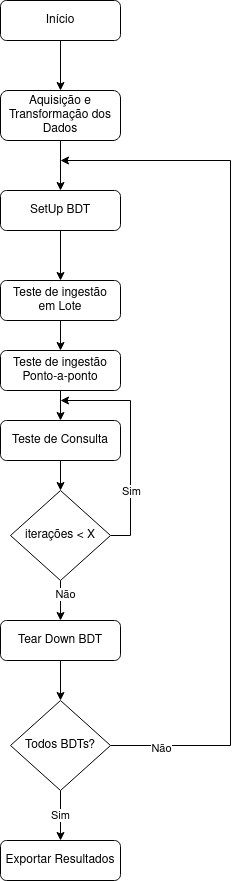

The diagram above was exported from draw.io. Its source (the exported page's mxGraphModel, read from the mxfile embedded in the PNG):
<mxGraphModel dx="910" dy="512" grid="1" gridSize="10" guides="1" tooltips="1" connect="1" arrows="1" fold="1" page="1" pageScale="1" pageWidth="827" pageHeight="1169" math="0" shadow="0">
  <root>
    <mxCell id="WIyWlLk6GJQsqaUBKTNV-0" />
    <mxCell id="WIyWlLk6GJQsqaUBKTNV-1" parent="WIyWlLk6GJQsqaUBKTNV-0" />
    <mxCell id="OlaagbQxj_YOmwrTURPS-24" style="edgeStyle=orthogonalEdgeStyle;rounded=0;orthogonalLoop=1;jettySize=auto;html=1;exitX=0.5;exitY=1;exitDx=0;exitDy=0;entryX=0.5;entryY=0;entryDx=0;entryDy=0;" edge="1" parent="WIyWlLk6GJQsqaUBKTNV-1" source="WIyWlLk6GJQsqaUBKTNV-3" target="WIyWlLk6GJQsqaUBKTNV-7">
      <mxGeometry relative="1" as="geometry" />
    </mxCell>
    <mxCell id="WIyWlLk6GJQsqaUBKTNV-3" value="Início" style="rounded=1;whiteSpace=wrap;html=1;fontSize=12;glass=0;strokeWidth=1;shadow=0;" parent="WIyWlLk6GJQsqaUBKTNV-1" vertex="1">
      <mxGeometry x="160" y="80" width="120" height="40" as="geometry" />
    </mxCell>
    <mxCell id="OlaagbQxj_YOmwrTURPS-25" style="edgeStyle=orthogonalEdgeStyle;rounded=0;orthogonalLoop=1;jettySize=auto;html=1;exitX=0.5;exitY=1;exitDx=0;exitDy=0;entryX=0.5;entryY=0;entryDx=0;entryDy=0;" edge="1" parent="WIyWlLk6GJQsqaUBKTNV-1" source="WIyWlLk6GJQsqaUBKTNV-7" target="WIyWlLk6GJQsqaUBKTNV-12">
      <mxGeometry relative="1" as="geometry" />
    </mxCell>
    <mxCell id="WIyWlLk6GJQsqaUBKTNV-7" value="Aquisição e Transformação dos Dados" style="rounded=1;whiteSpace=wrap;html=1;fontSize=12;glass=0;strokeWidth=1;shadow=0;" parent="WIyWlLk6GJQsqaUBKTNV-1" vertex="1">
      <mxGeometry x="160" y="170" width="120" height="50" as="geometry" />
    </mxCell>
    <mxCell id="OlaagbQxj_YOmwrTURPS-8" style="edgeStyle=orthogonalEdgeStyle;rounded=0;orthogonalLoop=1;jettySize=auto;html=1;exitX=0.5;exitY=1;exitDx=0;exitDy=0;entryX=0.5;entryY=0;entryDx=0;entryDy=0;" edge="1" parent="WIyWlLk6GJQsqaUBKTNV-1" source="WIyWlLk6GJQsqaUBKTNV-11" target="OlaagbQxj_YOmwrTURPS-4">
      <mxGeometry relative="1" as="geometry" />
    </mxCell>
    <mxCell id="WIyWlLk6GJQsqaUBKTNV-11" value=" Teste de ingestão em&amp;nbsp;Lote" style="rounded=1;whiteSpace=wrap;html=1;fontSize=12;glass=0;strokeWidth=1;shadow=0;" parent="WIyWlLk6GJQsqaUBKTNV-1" vertex="1">
      <mxGeometry x="160" y="360" width="120" height="40" as="geometry" />
    </mxCell>
    <mxCell id="OlaagbQxj_YOmwrTURPS-18" style="edgeStyle=orthogonalEdgeStyle;rounded=0;orthogonalLoop=1;jettySize=auto;html=1;exitX=0.5;exitY=1;exitDx=0;exitDy=0;entryX=0.5;entryY=0;entryDx=0;entryDy=0;" edge="1" parent="WIyWlLk6GJQsqaUBKTNV-1" source="WIyWlLk6GJQsqaUBKTNV-12" target="WIyWlLk6GJQsqaUBKTNV-11">
      <mxGeometry relative="1" as="geometry" />
    </mxCell>
    <mxCell id="WIyWlLk6GJQsqaUBKTNV-12" value="SetUp BDT" style="rounded=1;whiteSpace=wrap;html=1;fontSize=12;glass=0;strokeWidth=1;shadow=0;" parent="WIyWlLk6GJQsqaUBKTNV-1" vertex="1">
      <mxGeometry x="160" y="270" width="120" height="40" as="geometry" />
    </mxCell>
    <mxCell id="OlaagbQxj_YOmwrTURPS-11" style="edgeStyle=orthogonalEdgeStyle;rounded=0;orthogonalLoop=1;jettySize=auto;html=1;exitX=0.5;exitY=1;exitDx=0;exitDy=0;" edge="1" parent="WIyWlLk6GJQsqaUBKTNV-1" source="OlaagbQxj_YOmwrTURPS-3" target="OlaagbQxj_YOmwrTURPS-10">
      <mxGeometry relative="1" as="geometry" />
    </mxCell>
    <mxCell id="OlaagbQxj_YOmwrTURPS-3" value="Teste de Consulta" style="rounded=1;whiteSpace=wrap;html=1;fontSize=12;glass=0;strokeWidth=1;shadow=0;" vertex="1" parent="WIyWlLk6GJQsqaUBKTNV-1">
      <mxGeometry x="160" y="500" width="120" height="40" as="geometry" />
    </mxCell>
    <mxCell id="OlaagbQxj_YOmwrTURPS-9" style="edgeStyle=orthogonalEdgeStyle;rounded=0;orthogonalLoop=1;jettySize=auto;html=1;exitX=0.5;exitY=1;exitDx=0;exitDy=0;entryX=0.5;entryY=0;entryDx=0;entryDy=0;" edge="1" parent="WIyWlLk6GJQsqaUBKTNV-1" source="OlaagbQxj_YOmwrTURPS-4" target="OlaagbQxj_YOmwrTURPS-3">
      <mxGeometry relative="1" as="geometry" />
    </mxCell>
    <mxCell id="OlaagbQxj_YOmwrTURPS-4" value="Teste de ingestão Ponto-a-ponto" style="rounded=1;whiteSpace=wrap;html=1;fontSize=12;glass=0;strokeWidth=1;shadow=0;" vertex="1" parent="WIyWlLk6GJQsqaUBKTNV-1">
      <mxGeometry x="160" y="430" width="120" height="40" as="geometry" />
    </mxCell>
    <mxCell id="OlaagbQxj_YOmwrTURPS-21" style="edgeStyle=orthogonalEdgeStyle;rounded=0;orthogonalLoop=1;jettySize=auto;html=1;exitX=0.5;exitY=1;exitDx=0;exitDy=0;entryX=0.5;entryY=0;entryDx=0;entryDy=0;" edge="1" parent="WIyWlLk6GJQsqaUBKTNV-1" source="OlaagbQxj_YOmwrTURPS-5" target="OlaagbQxj_YOmwrTURPS-15">
      <mxGeometry relative="1" as="geometry" />
    </mxCell>
    <mxCell id="OlaagbQxj_YOmwrTURPS-5" value="Tear Down BDT" style="rounded=1;whiteSpace=wrap;html=1;fontSize=12;glass=0;strokeWidth=1;shadow=0;" vertex="1" parent="WIyWlLk6GJQsqaUBKTNV-1">
      <mxGeometry x="160" y="700" width="120" height="40" as="geometry" />
    </mxCell>
    <mxCell id="OlaagbQxj_YOmwrTURPS-6" value="Exportar Resultados" style="rounded=1;whiteSpace=wrap;html=1;fontSize=12;glass=0;strokeWidth=1;shadow=0;" vertex="1" parent="WIyWlLk6GJQsqaUBKTNV-1">
      <mxGeometry x="160" y="920" width="120" height="40" as="geometry" />
    </mxCell>
    <mxCell id="OlaagbQxj_YOmwrTURPS-12" style="edgeStyle=orthogonalEdgeStyle;rounded=0;orthogonalLoop=1;jettySize=auto;html=1;exitX=1;exitY=0.5;exitDx=0;exitDy=0;" edge="1" parent="WIyWlLk6GJQsqaUBKTNV-1" source="OlaagbQxj_YOmwrTURPS-10">
      <mxGeometry relative="1" as="geometry">
        <mxPoint x="220" y="480" as="targetPoint" />
        <Array as="points">
          <mxPoint x="290" y="615" />
          <mxPoint x="290" y="480" />
        </Array>
      </mxGeometry>
    </mxCell>
    <mxCell id="OlaagbQxj_YOmwrTURPS-13" value="Sim" style="edgeLabel;html=1;align=center;verticalAlign=middle;resizable=0;points=[];" vertex="1" connectable="0" parent="OlaagbQxj_YOmwrTURPS-12">
      <mxGeometry x="-0.4222" relative="1" as="geometry">
        <mxPoint as="offset" />
      </mxGeometry>
    </mxCell>
    <mxCell id="OlaagbQxj_YOmwrTURPS-19" style="edgeStyle=orthogonalEdgeStyle;rounded=0;orthogonalLoop=1;jettySize=auto;html=1;exitX=0.5;exitY=1;exitDx=0;exitDy=0;entryX=0.5;entryY=0;entryDx=0;entryDy=0;" edge="1" parent="WIyWlLk6GJQsqaUBKTNV-1" source="OlaagbQxj_YOmwrTURPS-10" target="OlaagbQxj_YOmwrTURPS-5">
      <mxGeometry relative="1" as="geometry" />
    </mxCell>
    <mxCell id="OlaagbQxj_YOmwrTURPS-20" value="Não" style="edgeLabel;html=1;align=center;verticalAlign=middle;resizable=0;points=[];" vertex="1" connectable="0" parent="OlaagbQxj_YOmwrTURPS-19">
      <mxGeometry x="-0.3273" y="4" relative="1" as="geometry">
        <mxPoint as="offset" />
      </mxGeometry>
    </mxCell>
    <mxCell id="OlaagbQxj_YOmwrTURPS-10" value="iterações &amp;lt; X" style="rhombus;whiteSpace=wrap;html=1;" vertex="1" parent="WIyWlLk6GJQsqaUBKTNV-1">
      <mxGeometry x="170" y="570" width="100" height="90" as="geometry" />
    </mxCell>
    <mxCell id="OlaagbQxj_YOmwrTURPS-16" style="edgeStyle=orthogonalEdgeStyle;rounded=0;orthogonalLoop=1;jettySize=auto;html=1;exitX=1;exitY=0.5;exitDx=0;exitDy=0;" edge="1" parent="WIyWlLk6GJQsqaUBKTNV-1" source="OlaagbQxj_YOmwrTURPS-15">
      <mxGeometry relative="1" as="geometry">
        <mxPoint x="220" y="240" as="targetPoint" />
        <Array as="points">
          <mxPoint x="390" y="825" />
          <mxPoint x="390" y="240" />
        </Array>
      </mxGeometry>
    </mxCell>
    <mxCell id="OlaagbQxj_YOmwrTURPS-22" value="Não" style="edgeLabel;html=1;align=center;verticalAlign=middle;resizable=0;points=[];" vertex="1" connectable="0" parent="OlaagbQxj_YOmwrTURPS-16">
      <mxGeometry x="-0.8857" y="-2" relative="1" as="geometry">
        <mxPoint as="offset" />
      </mxGeometry>
    </mxCell>
    <mxCell id="OlaagbQxj_YOmwrTURPS-23" value="Sim" style="edgeStyle=orthogonalEdgeStyle;rounded=0;orthogonalLoop=1;jettySize=auto;html=1;exitX=0.5;exitY=1;exitDx=0;exitDy=0;entryX=0.5;entryY=0;entryDx=0;entryDy=0;" edge="1" parent="WIyWlLk6GJQsqaUBKTNV-1" source="OlaagbQxj_YOmwrTURPS-15" target="OlaagbQxj_YOmwrTURPS-6">
      <mxGeometry relative="1" as="geometry">
        <Array as="points">
          <mxPoint x="220" y="900" />
          <mxPoint x="220" y="900" />
        </Array>
      </mxGeometry>
    </mxCell>
    <mxCell id="OlaagbQxj_YOmwrTURPS-15" value="Todos BDTs?" style="rhombus;whiteSpace=wrap;html=1;" vertex="1" parent="WIyWlLk6GJQsqaUBKTNV-1">
      <mxGeometry x="170" y="780" width="100" height="90" as="geometry" />
    </mxCell>
  </root>
</mxGraphModel>